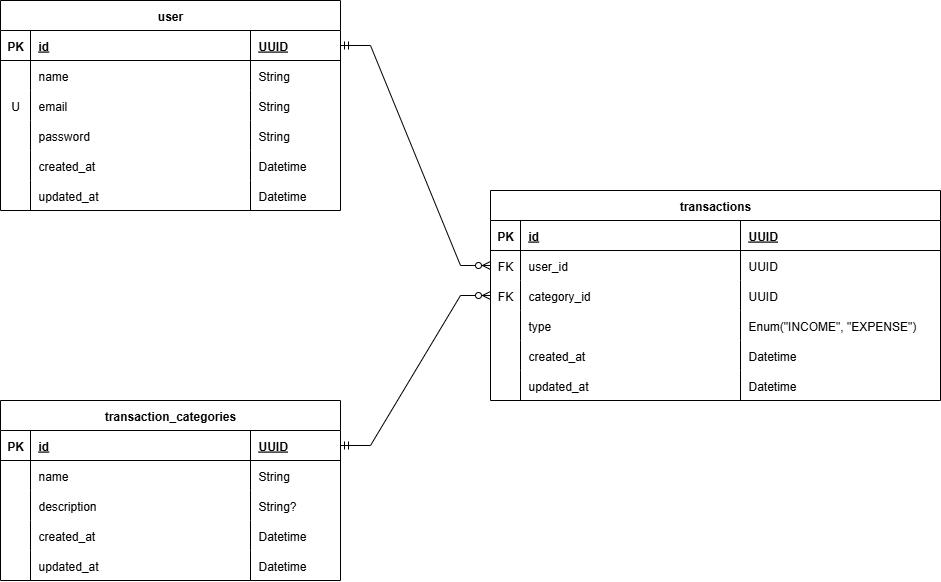

The diagram above was exported from draw.io. Its source (the exported page's mxGraphModel, read from the mxfile embedded in the PNG):
<mxGraphModel dx="1303" dy="703" grid="1" gridSize="10" guides="1" tooltips="1" connect="1" arrows="1" fold="1" page="1" pageScale="1" pageWidth="850" pageHeight="1100" math="0" shadow="0" extFonts="Permanent Marker^https://fonts.googleapis.com/css?family=Permanent+Marker">
  <root>
    <mxCell id="0" />
    <mxCell id="1" parent="0" />
    <mxCell id="2" value="" style="group" vertex="1" connectable="0" parent="1">
      <mxGeometry x="60" y="160" width="940" height="580" as="geometry" />
    </mxCell>
    <mxCell id="3" value="user" style="shape=table;startSize=30;container=1;collapsible=1;childLayout=tableLayout;fixedRows=1;rowLines=0;fontStyle=1;align=center;resizeLast=1;snapToPoint=1;" vertex="1" parent="2">
      <mxGeometry width="340" height="210" as="geometry" />
    </mxCell>
    <mxCell id="4" value="" style="shape=partialRectangle;collapsible=0;dropTarget=0;pointerEvents=0;fillColor=none;points=[[0,0.5],[1,0.5]];portConstraint=eastwest;top=0;left=0;right=0;bottom=1;" vertex="1" parent="3">
      <mxGeometry y="30" width="340" height="30" as="geometry" />
    </mxCell>
    <mxCell id="5" value="PK" style="shape=partialRectangle;overflow=hidden;connectable=0;fillColor=none;top=0;left=0;bottom=0;right=0;fontStyle=1;" vertex="1" parent="4">
      <mxGeometry width="30" height="30" as="geometry">
        <mxRectangle width="30" height="30" as="alternateBounds" />
      </mxGeometry>
    </mxCell>
    <mxCell id="6" value="id" style="shape=partialRectangle;overflow=hidden;connectable=0;fillColor=none;top=0;left=0;bottom=0;right=0;align=left;spacingLeft=6;fontStyle=5;" vertex="1" parent="4">
      <mxGeometry x="30" width="220" height="30" as="geometry">
        <mxRectangle width="220" height="30" as="alternateBounds" />
      </mxGeometry>
    </mxCell>
    <mxCell id="7" value="UUID" style="shape=partialRectangle;overflow=hidden;connectable=0;fillColor=none;top=0;left=0;bottom=0;right=0;align=left;spacingLeft=6;fontStyle=5;" vertex="1" parent="4">
      <mxGeometry x="250" width="90" height="30" as="geometry">
        <mxRectangle width="90" height="30" as="alternateBounds" />
      </mxGeometry>
    </mxCell>
    <mxCell id="8" value="" style="shape=partialRectangle;collapsible=0;dropTarget=0;pointerEvents=0;fillColor=none;points=[[0,0.5],[1,0.5]];portConstraint=eastwest;top=0;left=0;right=0;bottom=0;" vertex="1" parent="3">
      <mxGeometry y="60" width="340" height="30" as="geometry" />
    </mxCell>
    <mxCell id="9" value="" style="shape=partialRectangle;overflow=hidden;connectable=0;fillColor=none;top=0;left=0;bottom=0;right=0;" vertex="1" parent="8">
      <mxGeometry width="30" height="30" as="geometry">
        <mxRectangle width="30" height="30" as="alternateBounds" />
      </mxGeometry>
    </mxCell>
    <mxCell id="10" value="name" style="shape=partialRectangle;overflow=hidden;connectable=0;fillColor=none;top=0;left=0;bottom=0;right=0;align=left;spacingLeft=6;" vertex="1" parent="8">
      <mxGeometry x="30" width="220" height="30" as="geometry">
        <mxRectangle width="220" height="30" as="alternateBounds" />
      </mxGeometry>
    </mxCell>
    <mxCell id="11" value="String" style="shape=partialRectangle;overflow=hidden;connectable=0;fillColor=none;top=0;left=0;bottom=0;right=0;align=left;spacingLeft=6;" vertex="1" parent="8">
      <mxGeometry x="250" width="90" height="30" as="geometry">
        <mxRectangle width="90" height="30" as="alternateBounds" />
      </mxGeometry>
    </mxCell>
    <mxCell id="12" value="" style="shape=partialRectangle;collapsible=0;dropTarget=0;pointerEvents=0;fillColor=none;points=[[0,0.5],[1,0.5]];portConstraint=eastwest;top=0;left=0;right=0;bottom=0;" vertex="1" parent="3">
      <mxGeometry y="90" width="340" height="30" as="geometry" />
    </mxCell>
    <mxCell id="13" value="U" style="shape=partialRectangle;overflow=hidden;connectable=0;fillColor=none;top=0;left=0;bottom=0;right=0;" vertex="1" parent="12">
      <mxGeometry width="30" height="30" as="geometry">
        <mxRectangle width="30" height="30" as="alternateBounds" />
      </mxGeometry>
    </mxCell>
    <mxCell id="14" value="email" style="shape=partialRectangle;overflow=hidden;connectable=0;fillColor=none;top=0;left=0;bottom=0;right=0;align=left;spacingLeft=6;" vertex="1" parent="12">
      <mxGeometry x="30" width="220" height="30" as="geometry">
        <mxRectangle width="220" height="30" as="alternateBounds" />
      </mxGeometry>
    </mxCell>
    <mxCell id="15" value="String" style="shape=partialRectangle;overflow=hidden;connectable=0;fillColor=none;top=0;left=0;bottom=0;right=0;align=left;spacingLeft=6;" vertex="1" parent="12">
      <mxGeometry x="250" width="90" height="30" as="geometry">
        <mxRectangle width="90" height="30" as="alternateBounds" />
      </mxGeometry>
    </mxCell>
    <mxCell id="16" style="shape=partialRectangle;collapsible=0;dropTarget=0;pointerEvents=0;fillColor=none;points=[[0,0.5],[1,0.5]];portConstraint=eastwest;top=0;left=0;right=0;bottom=0;" vertex="1" parent="3">
      <mxGeometry y="120" width="340" height="30" as="geometry" />
    </mxCell>
    <mxCell id="17" style="shape=partialRectangle;overflow=hidden;connectable=0;fillColor=none;top=0;left=0;bottom=0;right=0;" vertex="1" parent="16">
      <mxGeometry width="30" height="30" as="geometry">
        <mxRectangle width="30" height="30" as="alternateBounds" />
      </mxGeometry>
    </mxCell>
    <mxCell id="18" value="password" style="shape=partialRectangle;overflow=hidden;connectable=0;fillColor=none;top=0;left=0;bottom=0;right=0;align=left;spacingLeft=6;" vertex="1" parent="16">
      <mxGeometry x="30" width="220" height="30" as="geometry">
        <mxRectangle width="220" height="30" as="alternateBounds" />
      </mxGeometry>
    </mxCell>
    <mxCell id="19" value="String" style="shape=partialRectangle;overflow=hidden;connectable=0;fillColor=none;top=0;left=0;bottom=0;right=0;align=left;spacingLeft=6;" vertex="1" parent="16">
      <mxGeometry x="250" width="90" height="30" as="geometry">
        <mxRectangle width="90" height="30" as="alternateBounds" />
      </mxGeometry>
    </mxCell>
    <mxCell id="20" style="shape=partialRectangle;collapsible=0;dropTarget=0;pointerEvents=0;fillColor=none;points=[[0,0.5],[1,0.5]];portConstraint=eastwest;top=0;left=0;right=0;bottom=0;" vertex="1" parent="3">
      <mxGeometry y="150" width="340" height="30" as="geometry" />
    </mxCell>
    <mxCell id="21" style="shape=partialRectangle;overflow=hidden;connectable=0;fillColor=none;top=0;left=0;bottom=0;right=0;" vertex="1" parent="20">
      <mxGeometry width="30" height="30" as="geometry">
        <mxRectangle width="30" height="30" as="alternateBounds" />
      </mxGeometry>
    </mxCell>
    <mxCell id="22" value="created_at" style="shape=partialRectangle;overflow=hidden;connectable=0;fillColor=none;top=0;left=0;bottom=0;right=0;align=left;spacingLeft=6;" vertex="1" parent="20">
      <mxGeometry x="30" width="220" height="30" as="geometry">
        <mxRectangle width="220" height="30" as="alternateBounds" />
      </mxGeometry>
    </mxCell>
    <mxCell id="23" value="Datetime" style="shape=partialRectangle;overflow=hidden;connectable=0;fillColor=none;top=0;left=0;bottom=0;right=0;align=left;spacingLeft=6;" vertex="1" parent="20">
      <mxGeometry x="250" width="90" height="30" as="geometry">
        <mxRectangle width="90" height="30" as="alternateBounds" />
      </mxGeometry>
    </mxCell>
    <mxCell id="24" style="shape=partialRectangle;collapsible=0;dropTarget=0;pointerEvents=0;fillColor=none;points=[[0,0.5],[1,0.5]];portConstraint=eastwest;top=0;left=0;right=0;bottom=0;" vertex="1" parent="3">
      <mxGeometry y="180" width="340" height="30" as="geometry" />
    </mxCell>
    <mxCell id="25" style="shape=partialRectangle;overflow=hidden;connectable=0;fillColor=none;top=0;left=0;bottom=0;right=0;" vertex="1" parent="24">
      <mxGeometry width="30" height="30" as="geometry">
        <mxRectangle width="30" height="30" as="alternateBounds" />
      </mxGeometry>
    </mxCell>
    <mxCell id="26" value="updated_at" style="shape=partialRectangle;overflow=hidden;connectable=0;fillColor=none;top=0;left=0;bottom=0;right=0;align=left;spacingLeft=6;" vertex="1" parent="24">
      <mxGeometry x="30" width="220" height="30" as="geometry">
        <mxRectangle width="220" height="30" as="alternateBounds" />
      </mxGeometry>
    </mxCell>
    <mxCell id="27" value="Datetime" style="shape=partialRectangle;overflow=hidden;connectable=0;fillColor=none;top=0;left=0;bottom=0;right=0;align=left;spacingLeft=6;" vertex="1" parent="24">
      <mxGeometry x="250" width="90" height="30" as="geometry">
        <mxRectangle width="90" height="30" as="alternateBounds" />
      </mxGeometry>
    </mxCell>
    <mxCell id="28" value="transaction_categories" style="shape=table;startSize=30;container=1;collapsible=1;childLayout=tableLayout;fixedRows=1;rowLines=0;fontStyle=1;align=center;resizeLast=1;snapToPoint=1;" vertex="1" parent="2">
      <mxGeometry y="400" width="340" height="180" as="geometry" />
    </mxCell>
    <mxCell id="29" value="" style="shape=partialRectangle;collapsible=0;dropTarget=0;pointerEvents=0;fillColor=none;points=[[0,0.5],[1,0.5]];portConstraint=eastwest;top=0;left=0;right=0;bottom=1;" vertex="1" parent="28">
      <mxGeometry y="30" width="340" height="30" as="geometry" />
    </mxCell>
    <mxCell id="30" value="PK" style="shape=partialRectangle;overflow=hidden;connectable=0;fillColor=none;top=0;left=0;bottom=0;right=0;fontStyle=1;" vertex="1" parent="29">
      <mxGeometry width="30" height="30" as="geometry">
        <mxRectangle width="30" height="30" as="alternateBounds" />
      </mxGeometry>
    </mxCell>
    <mxCell id="31" value="id" style="shape=partialRectangle;overflow=hidden;connectable=0;fillColor=none;top=0;left=0;bottom=0;right=0;align=left;spacingLeft=6;fontStyle=5;" vertex="1" parent="29">
      <mxGeometry x="30" width="220" height="30" as="geometry">
        <mxRectangle width="220" height="30" as="alternateBounds" />
      </mxGeometry>
    </mxCell>
    <mxCell id="32" value="UUID" style="shape=partialRectangle;overflow=hidden;connectable=0;fillColor=none;top=0;left=0;bottom=0;right=0;align=left;spacingLeft=6;fontStyle=5;" vertex="1" parent="29">
      <mxGeometry x="250" width="90" height="30" as="geometry">
        <mxRectangle width="90" height="30" as="alternateBounds" />
      </mxGeometry>
    </mxCell>
    <mxCell id="33" value="" style="shape=partialRectangle;collapsible=0;dropTarget=0;pointerEvents=0;fillColor=none;points=[[0,0.5],[1,0.5]];portConstraint=eastwest;top=0;left=0;right=0;bottom=0;" vertex="1" parent="28">
      <mxGeometry y="60" width="340" height="30" as="geometry" />
    </mxCell>
    <mxCell id="34" value="" style="shape=partialRectangle;overflow=hidden;connectable=0;fillColor=none;top=0;left=0;bottom=0;right=0;" vertex="1" parent="33">
      <mxGeometry width="30" height="30" as="geometry">
        <mxRectangle width="30" height="30" as="alternateBounds" />
      </mxGeometry>
    </mxCell>
    <mxCell id="35" value="name" style="shape=partialRectangle;overflow=hidden;connectable=0;fillColor=none;top=0;left=0;bottom=0;right=0;align=left;spacingLeft=6;" vertex="1" parent="33">
      <mxGeometry x="30" width="220" height="30" as="geometry">
        <mxRectangle width="220" height="30" as="alternateBounds" />
      </mxGeometry>
    </mxCell>
    <mxCell id="36" value="String" style="shape=partialRectangle;overflow=hidden;connectable=0;fillColor=none;top=0;left=0;bottom=0;right=0;align=left;spacingLeft=6;" vertex="1" parent="33">
      <mxGeometry x="250" width="90" height="30" as="geometry">
        <mxRectangle width="90" height="30" as="alternateBounds" />
      </mxGeometry>
    </mxCell>
    <mxCell id="37" value="" style="shape=partialRectangle;collapsible=0;dropTarget=0;pointerEvents=0;fillColor=none;points=[[0,0.5],[1,0.5]];portConstraint=eastwest;top=0;left=0;right=0;bottom=0;" vertex="1" parent="28">
      <mxGeometry y="90" width="340" height="30" as="geometry" />
    </mxCell>
    <mxCell id="38" value="" style="shape=partialRectangle;overflow=hidden;connectable=0;fillColor=none;top=0;left=0;bottom=0;right=0;" vertex="1" parent="37">
      <mxGeometry width="30" height="30" as="geometry">
        <mxRectangle width="30" height="30" as="alternateBounds" />
      </mxGeometry>
    </mxCell>
    <mxCell id="39" value="description" style="shape=partialRectangle;overflow=hidden;connectable=0;fillColor=none;top=0;left=0;bottom=0;right=0;align=left;spacingLeft=6;" vertex="1" parent="37">
      <mxGeometry x="30" width="220" height="30" as="geometry">
        <mxRectangle width="220" height="30" as="alternateBounds" />
      </mxGeometry>
    </mxCell>
    <mxCell id="40" value="String?" style="shape=partialRectangle;overflow=hidden;connectable=0;fillColor=none;top=0;left=0;bottom=0;right=0;align=left;spacingLeft=6;" vertex="1" parent="37">
      <mxGeometry x="250" width="90" height="30" as="geometry">
        <mxRectangle width="90" height="30" as="alternateBounds" />
      </mxGeometry>
    </mxCell>
    <mxCell id="41" style="shape=partialRectangle;collapsible=0;dropTarget=0;pointerEvents=0;fillColor=none;points=[[0,0.5],[1,0.5]];portConstraint=eastwest;top=0;left=0;right=0;bottom=0;" vertex="1" parent="28">
      <mxGeometry y="120" width="340" height="30" as="geometry" />
    </mxCell>
    <mxCell id="42" style="shape=partialRectangle;overflow=hidden;connectable=0;fillColor=none;top=0;left=0;bottom=0;right=0;" vertex="1" parent="41">
      <mxGeometry width="30" height="30" as="geometry">
        <mxRectangle width="30" height="30" as="alternateBounds" />
      </mxGeometry>
    </mxCell>
    <mxCell id="43" value="created_at" style="shape=partialRectangle;overflow=hidden;connectable=0;fillColor=none;top=0;left=0;bottom=0;right=0;align=left;spacingLeft=6;" vertex="1" parent="41">
      <mxGeometry x="30" width="220" height="30" as="geometry">
        <mxRectangle width="220" height="30" as="alternateBounds" />
      </mxGeometry>
    </mxCell>
    <mxCell id="44" value="Datetime" style="shape=partialRectangle;overflow=hidden;connectable=0;fillColor=none;top=0;left=0;bottom=0;right=0;align=left;spacingLeft=6;" vertex="1" parent="41">
      <mxGeometry x="250" width="90" height="30" as="geometry">
        <mxRectangle width="90" height="30" as="alternateBounds" />
      </mxGeometry>
    </mxCell>
    <mxCell id="45" style="shape=partialRectangle;collapsible=0;dropTarget=0;pointerEvents=0;fillColor=none;points=[[0,0.5],[1,0.5]];portConstraint=eastwest;top=0;left=0;right=0;bottom=0;" vertex="1" parent="28">
      <mxGeometry y="150" width="340" height="30" as="geometry" />
    </mxCell>
    <mxCell id="46" style="shape=partialRectangle;overflow=hidden;connectable=0;fillColor=none;top=0;left=0;bottom=0;right=0;" vertex="1" parent="45">
      <mxGeometry width="30" height="30" as="geometry">
        <mxRectangle width="30" height="30" as="alternateBounds" />
      </mxGeometry>
    </mxCell>
    <mxCell id="47" value="updated_at" style="shape=partialRectangle;overflow=hidden;connectable=0;fillColor=none;top=0;left=0;bottom=0;right=0;align=left;spacingLeft=6;" vertex="1" parent="45">
      <mxGeometry x="30" width="220" height="30" as="geometry">
        <mxRectangle width="220" height="30" as="alternateBounds" />
      </mxGeometry>
    </mxCell>
    <mxCell id="48" value="Datetime" style="shape=partialRectangle;overflow=hidden;connectable=0;fillColor=none;top=0;left=0;bottom=0;right=0;align=left;spacingLeft=6;" vertex="1" parent="45">
      <mxGeometry x="250" width="90" height="30" as="geometry">
        <mxRectangle width="90" height="30" as="alternateBounds" />
      </mxGeometry>
    </mxCell>
    <mxCell id="49" value="transactions" style="shape=table;startSize=30;container=1;collapsible=1;childLayout=tableLayout;fixedRows=1;rowLines=0;fontStyle=1;align=center;resizeLast=1;snapToPoint=1;" vertex="1" parent="2">
      <mxGeometry x="490" y="190" width="450" height="210" as="geometry" />
    </mxCell>
    <mxCell id="50" value="" style="shape=partialRectangle;collapsible=0;dropTarget=0;pointerEvents=0;fillColor=none;points=[[0,0.5],[1,0.5]];portConstraint=eastwest;top=0;left=0;right=0;bottom=1;" vertex="1" parent="49">
      <mxGeometry y="30" width="450" height="30" as="geometry" />
    </mxCell>
    <mxCell id="51" value="PK" style="shape=partialRectangle;overflow=hidden;connectable=0;fillColor=none;top=0;left=0;bottom=0;right=0;fontStyle=1;" vertex="1" parent="50">
      <mxGeometry width="30" height="30" as="geometry">
        <mxRectangle width="30" height="30" as="alternateBounds" />
      </mxGeometry>
    </mxCell>
    <mxCell id="52" value="id" style="shape=partialRectangle;overflow=hidden;connectable=0;fillColor=none;top=0;left=0;bottom=0;right=0;align=left;spacingLeft=6;fontStyle=5;" vertex="1" parent="50">
      <mxGeometry x="30" width="220" height="30" as="geometry">
        <mxRectangle width="220" height="30" as="alternateBounds" />
      </mxGeometry>
    </mxCell>
    <mxCell id="53" value="UUID" style="shape=partialRectangle;overflow=hidden;connectable=0;fillColor=none;top=0;left=0;bottom=0;right=0;align=left;spacingLeft=6;fontStyle=5;" vertex="1" parent="50">
      <mxGeometry x="250" width="200" height="30" as="geometry">
        <mxRectangle width="200" height="30" as="alternateBounds" />
      </mxGeometry>
    </mxCell>
    <mxCell id="54" value="" style="shape=partialRectangle;collapsible=0;dropTarget=0;pointerEvents=0;fillColor=none;points=[[0,0.5],[1,0.5]];portConstraint=eastwest;top=0;left=0;right=0;bottom=0;" vertex="1" parent="49">
      <mxGeometry y="60" width="450" height="30" as="geometry" />
    </mxCell>
    <mxCell id="55" value="FK" style="shape=partialRectangle;overflow=hidden;connectable=0;fillColor=none;top=0;left=0;bottom=0;right=0;" vertex="1" parent="54">
      <mxGeometry width="30" height="30" as="geometry">
        <mxRectangle width="30" height="30" as="alternateBounds" />
      </mxGeometry>
    </mxCell>
    <mxCell id="56" value="user_id" style="shape=partialRectangle;overflow=hidden;connectable=0;fillColor=none;top=0;left=0;bottom=0;right=0;align=left;spacingLeft=6;" vertex="1" parent="54">
      <mxGeometry x="30" width="220" height="30" as="geometry">
        <mxRectangle width="220" height="30" as="alternateBounds" />
      </mxGeometry>
    </mxCell>
    <mxCell id="57" value="UUID" style="shape=partialRectangle;overflow=hidden;connectable=0;fillColor=none;top=0;left=0;bottom=0;right=0;align=left;spacingLeft=6;" vertex="1" parent="54">
      <mxGeometry x="250" width="200" height="30" as="geometry">
        <mxRectangle width="200" height="30" as="alternateBounds" />
      </mxGeometry>
    </mxCell>
    <mxCell id="58" value="" style="shape=partialRectangle;collapsible=0;dropTarget=0;pointerEvents=0;fillColor=none;points=[[0,0.5],[1,0.5]];portConstraint=eastwest;top=0;left=0;right=0;bottom=0;" vertex="1" parent="49">
      <mxGeometry y="90" width="450" height="30" as="geometry" />
    </mxCell>
    <mxCell id="59" value="FK" style="shape=partialRectangle;overflow=hidden;connectable=0;fillColor=none;top=0;left=0;bottom=0;right=0;" vertex="1" parent="58">
      <mxGeometry width="30" height="30" as="geometry">
        <mxRectangle width="30" height="30" as="alternateBounds" />
      </mxGeometry>
    </mxCell>
    <mxCell id="60" value="category_id" style="shape=partialRectangle;overflow=hidden;connectable=0;fillColor=none;top=0;left=0;bottom=0;right=0;align=left;spacingLeft=6;" vertex="1" parent="58">
      <mxGeometry x="30" width="220" height="30" as="geometry">
        <mxRectangle width="220" height="30" as="alternateBounds" />
      </mxGeometry>
    </mxCell>
    <mxCell id="61" value="UUID" style="shape=partialRectangle;overflow=hidden;connectable=0;fillColor=none;top=0;left=0;bottom=0;right=0;align=left;spacingLeft=6;" vertex="1" parent="58">
      <mxGeometry x="250" width="200" height="30" as="geometry">
        <mxRectangle width="200" height="30" as="alternateBounds" />
      </mxGeometry>
    </mxCell>
    <mxCell id="62" style="shape=partialRectangle;collapsible=0;dropTarget=0;pointerEvents=0;fillColor=none;points=[[0,0.5],[1,0.5]];portConstraint=eastwest;top=0;left=0;right=0;bottom=0;" vertex="1" parent="49">
      <mxGeometry y="120" width="450" height="30" as="geometry" />
    </mxCell>
    <mxCell id="63" style="shape=partialRectangle;overflow=hidden;connectable=0;fillColor=none;top=0;left=0;bottom=0;right=0;" vertex="1" parent="62">
      <mxGeometry width="30" height="30" as="geometry">
        <mxRectangle width="30" height="30" as="alternateBounds" />
      </mxGeometry>
    </mxCell>
    <mxCell id="64" value="type" style="shape=partialRectangle;overflow=hidden;connectable=0;fillColor=none;top=0;left=0;bottom=0;right=0;align=left;spacingLeft=6;" vertex="1" parent="62">
      <mxGeometry x="30" width="220" height="30" as="geometry">
        <mxRectangle width="220" height="30" as="alternateBounds" />
      </mxGeometry>
    </mxCell>
    <mxCell id="65" value="Enum(&quot;INCOME&quot;, &quot;EXPENSE&quot;)" style="shape=partialRectangle;overflow=hidden;connectable=0;fillColor=none;top=0;left=0;bottom=0;right=0;align=left;spacingLeft=6;" vertex="1" parent="62">
      <mxGeometry x="250" width="200" height="30" as="geometry">
        <mxRectangle width="200" height="30" as="alternateBounds" />
      </mxGeometry>
    </mxCell>
    <mxCell id="66" style="shape=partialRectangle;collapsible=0;dropTarget=0;pointerEvents=0;fillColor=none;points=[[0,0.5],[1,0.5]];portConstraint=eastwest;top=0;left=0;right=0;bottom=0;" vertex="1" parent="49">
      <mxGeometry y="150" width="450" height="30" as="geometry" />
    </mxCell>
    <mxCell id="67" style="shape=partialRectangle;overflow=hidden;connectable=0;fillColor=none;top=0;left=0;bottom=0;right=0;" vertex="1" parent="66">
      <mxGeometry width="30" height="30" as="geometry">
        <mxRectangle width="30" height="30" as="alternateBounds" />
      </mxGeometry>
    </mxCell>
    <mxCell id="68" value="created_at" style="shape=partialRectangle;overflow=hidden;connectable=0;fillColor=none;top=0;left=0;bottom=0;right=0;align=left;spacingLeft=6;" vertex="1" parent="66">
      <mxGeometry x="30" width="220" height="30" as="geometry">
        <mxRectangle width="220" height="30" as="alternateBounds" />
      </mxGeometry>
    </mxCell>
    <mxCell id="69" value="Datetime" style="shape=partialRectangle;overflow=hidden;connectable=0;fillColor=none;top=0;left=0;bottom=0;right=0;align=left;spacingLeft=6;" vertex="1" parent="66">
      <mxGeometry x="250" width="200" height="30" as="geometry">
        <mxRectangle width="200" height="30" as="alternateBounds" />
      </mxGeometry>
    </mxCell>
    <mxCell id="70" style="shape=partialRectangle;collapsible=0;dropTarget=0;pointerEvents=0;fillColor=none;points=[[0,0.5],[1,0.5]];portConstraint=eastwest;top=0;left=0;right=0;bottom=0;" vertex="1" parent="49">
      <mxGeometry y="180" width="450" height="30" as="geometry" />
    </mxCell>
    <mxCell id="71" style="shape=partialRectangle;overflow=hidden;connectable=0;fillColor=none;top=0;left=0;bottom=0;right=0;" vertex="1" parent="70">
      <mxGeometry width="30" height="30" as="geometry">
        <mxRectangle width="30" height="30" as="alternateBounds" />
      </mxGeometry>
    </mxCell>
    <mxCell id="72" value="updated_at" style="shape=partialRectangle;overflow=hidden;connectable=0;fillColor=none;top=0;left=0;bottom=0;right=0;align=left;spacingLeft=6;" vertex="1" parent="70">
      <mxGeometry x="30" width="220" height="30" as="geometry">
        <mxRectangle width="220" height="30" as="alternateBounds" />
      </mxGeometry>
    </mxCell>
    <mxCell id="73" value="Datetime" style="shape=partialRectangle;overflow=hidden;connectable=0;fillColor=none;top=0;left=0;bottom=0;right=0;align=left;spacingLeft=6;" vertex="1" parent="70">
      <mxGeometry x="250" width="200" height="30" as="geometry">
        <mxRectangle width="200" height="30" as="alternateBounds" />
      </mxGeometry>
    </mxCell>
    <mxCell id="74" value="" style="edgeStyle=entityRelationEdgeStyle;fontSize=12;html=1;endArrow=ERzeroToMany;startArrow=ERmandOne;rounded=0;exitX=1;exitY=0.5;exitDx=0;exitDy=0;entryX=0;entryY=0.5;entryDx=0;entryDy=0;" edge="1" parent="2" source="4" target="54">
      <mxGeometry width="100" height="100" relative="1" as="geometry">
        <mxPoint x="380" y="420" as="sourcePoint" />
        <mxPoint x="480" y="320" as="targetPoint" />
      </mxGeometry>
    </mxCell>
    <mxCell id="75" value="" style="edgeStyle=entityRelationEdgeStyle;fontSize=12;html=1;endArrow=ERzeroToMany;startArrow=ERmandOne;rounded=0;exitX=1;exitY=0.5;exitDx=0;exitDy=0;entryX=0;entryY=0.5;entryDx=0;entryDy=0;" edge="1" parent="2" source="29" target="58">
      <mxGeometry width="100" height="100" relative="1" as="geometry">
        <mxPoint x="360" y="510" as="sourcePoint" />
        <mxPoint x="510" y="730" as="targetPoint" />
      </mxGeometry>
    </mxCell>
  </root>
</mxGraphModel>